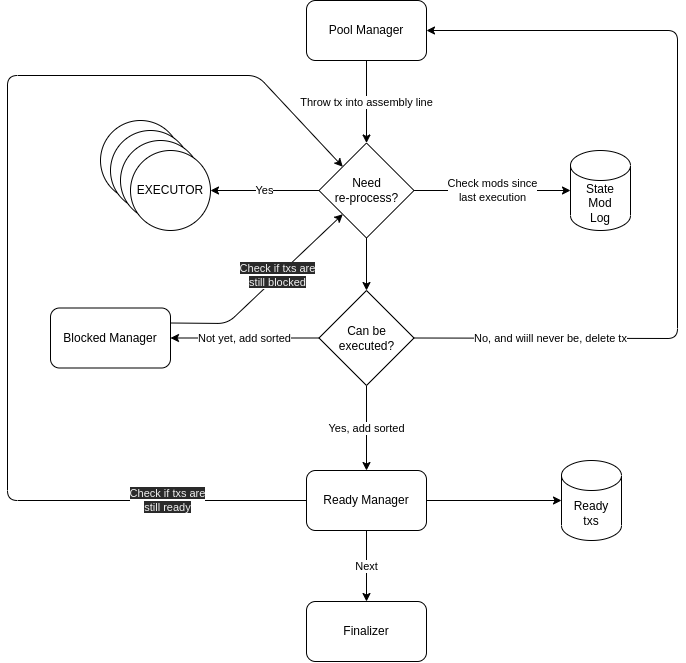

The diagram above was exported from draw.io. Its source (the exported page's mxGraphModel, read from the mxfile embedded in the PNG):
<mxGraphModel dx="805" dy="675" grid="1" gridSize="10" guides="1" tooltips="1" connect="1" arrows="1" fold="1" page="1" pageScale="1" pageWidth="850" pageHeight="1100" math="0" shadow="0">
  <root>
    <mxCell id="0" />
    <mxCell id="1" parent="0" />
    <mxCell id="23" value="Throw tx into assembly line" style="edgeStyle=none;html=1;exitX=0.5;exitY=1;exitDx=0;exitDy=0;entryX=0.5;entryY=0;entryDx=0;entryDy=0;rounded=1;" parent="1" source="4" target="22" edge="1">
      <mxGeometry relative="1" as="geometry">
        <Array as="points" />
      </mxGeometry>
    </mxCell>
    <mxCell id="4" value="Pool Manager" style="rounded=1;whiteSpace=wrap;html=1;" parent="1" vertex="1">
      <mxGeometry x="386" y="45" width="120" height="60" as="geometry" />
    </mxCell>
    <mxCell id="16" value="" style="group" parent="1" vertex="1" connectable="0">
      <mxGeometry x="180" y="165" width="110" height="110" as="geometry" />
    </mxCell>
    <mxCell id="12" value="" style="ellipse;whiteSpace=wrap;html=1;aspect=fixed;" parent="16" vertex="1">
      <mxGeometry width="80" height="80" as="geometry" />
    </mxCell>
    <mxCell id="13" value="" style="ellipse;whiteSpace=wrap;html=1;aspect=fixed;" parent="16" vertex="1">
      <mxGeometry x="10" y="10" width="80" height="80" as="geometry" />
    </mxCell>
    <mxCell id="14" value="" style="ellipse;whiteSpace=wrap;html=1;aspect=fixed;" parent="16" vertex="1">
      <mxGeometry x="20" y="20" width="80" height="80" as="geometry" />
    </mxCell>
    <mxCell id="15" value="EXECUTOR" style="ellipse;whiteSpace=wrap;html=1;aspect=fixed;" parent="16" vertex="1">
      <mxGeometry x="30" y="30" width="80" height="80" as="geometry" />
    </mxCell>
    <mxCell id="24" value="Yes" style="edgeStyle=none;html=1;exitX=0;exitY=0.5;exitDx=0;exitDy=0;entryX=1;entryY=0.5;entryDx=0;entryDy=0;" parent="1" source="22" target="15" edge="1">
      <mxGeometry relative="1" as="geometry" />
    </mxCell>
    <mxCell id="28" value="Check mods since&lt;br&gt;last execution" style="edgeStyle=none;rounded=1;html=1;exitX=1;exitY=0.5;exitDx=0;exitDy=0;entryX=0;entryY=0.5;entryDx=0;entryDy=0;entryPerimeter=0;" parent="1" source="22" target="25" edge="1">
      <mxGeometry relative="1" as="geometry" />
    </mxCell>
    <mxCell id="31" style="edgeStyle=none;rounded=1;html=1;exitX=0.5;exitY=1;exitDx=0;exitDy=0;entryX=0.5;entryY=0;entryDx=0;entryDy=0;" parent="1" source="22" target="30" edge="1">
      <mxGeometry relative="1" as="geometry" />
    </mxCell>
    <mxCell id="22" value="Need&lt;br&gt;re-process?" style="rhombus;whiteSpace=wrap;html=1;" parent="1" vertex="1">
      <mxGeometry x="398.5" y="187.5" width="95" height="95" as="geometry" />
    </mxCell>
    <mxCell id="25" value="State&lt;br&gt;Mod&lt;br&gt;Log" style="shape=cylinder3;whiteSpace=wrap;html=1;boundedLbl=1;backgroundOutline=1;size=15;" parent="1" vertex="1">
      <mxGeometry x="650" y="195" width="60" height="80" as="geometry" />
    </mxCell>
    <mxCell id="32" value="No, and wiill never be, delete tx" style="edgeStyle=none;rounded=1;html=1;exitX=1;exitY=0.5;exitDx=0;exitDy=0;entryX=1;entryY=0.5;entryDx=0;entryDy=0;" parent="1" source="30" target="4" edge="1">
      <mxGeometry x="-0.6681" relative="1" as="geometry">
        <Array as="points">
          <mxPoint x="757" y="383" />
          <mxPoint x="757" y="75" />
        </Array>
        <mxPoint as="offset" />
      </mxGeometry>
    </mxCell>
    <mxCell id="34" value="Not yet, add sorted" style="edgeStyle=none;rounded=1;html=1;exitX=0;exitY=0.5;exitDx=0;exitDy=0;entryX=1;entryY=0.5;entryDx=0;entryDy=0;" parent="1" source="30" target="33" edge="1">
      <mxGeometry relative="1" as="geometry" />
    </mxCell>
    <mxCell id="39" value="Yes, add sorted" style="edgeStyle=none;rounded=1;html=1;exitX=0.5;exitY=1;exitDx=0;exitDy=0;entryX=0.5;entryY=0;entryDx=0;entryDy=0;" parent="1" source="30" target="38" edge="1">
      <mxGeometry relative="1" as="geometry" />
    </mxCell>
    <mxCell id="30" value="Can be&lt;br&gt;executed?" style="rhombus;whiteSpace=wrap;html=1;" parent="1" vertex="1">
      <mxGeometry x="398.5" y="335" width="95" height="95" as="geometry" />
    </mxCell>
    <mxCell id="35" value="&lt;span style=&quot;color: rgb(240 , 240 , 240) ; font-family: &amp;#34;helvetica&amp;#34; ; font-size: 11px ; font-style: normal ; font-weight: 400 ; letter-spacing: normal ; text-align: center ; text-indent: 0px ; text-transform: none ; word-spacing: 0px ; background-color: rgb(42 , 42 , 42) ; display: inline ; float: none&quot;&gt;Check if txs are&lt;/span&gt;&lt;br style=&quot;color: rgb(240 , 240 , 240) ; font-family: &amp;#34;helvetica&amp;#34; ; font-size: 11px ; font-style: normal ; font-weight: 400 ; letter-spacing: normal ; text-align: center ; text-indent: 0px ; text-transform: none ; word-spacing: 0px&quot;&gt;&lt;span style=&quot;color: rgb(240 , 240 , 240) ; font-family: &amp;#34;helvetica&amp;#34; ; font-size: 11px ; font-style: normal ; font-weight: 400 ; letter-spacing: normal ; text-align: center ; text-indent: 0px ; text-transform: none ; word-spacing: 0px ; background-color: rgb(42 , 42 , 42) ; display: inline ; float: none&quot;&gt;still blocked&lt;/span&gt;" style="edgeStyle=none;rounded=1;html=1;exitX=1;exitY=0.25;exitDx=0;exitDy=0;entryX=0;entryY=1;entryDx=0;entryDy=0;" parent="1" source="33" target="22" edge="1">
      <mxGeometry x="0.1706" relative="1" as="geometry">
        <Array as="points">
          <mxPoint x="307" y="368" />
        </Array>
        <mxPoint x="-1" as="offset" />
      </mxGeometry>
    </mxCell>
    <mxCell id="33" value="Blocked Manager" style="rounded=1;whiteSpace=wrap;html=1;" parent="1" vertex="1">
      <mxGeometry x="130" y="352.5" width="120" height="60" as="geometry" />
    </mxCell>
    <mxCell id="41" value="Next" style="edgeStyle=none;rounded=1;html=1;exitX=0.5;exitY=1;exitDx=0;exitDy=0;entryX=0.5;entryY=0;entryDx=0;entryDy=0;" parent="1" source="38" target="40" edge="1">
      <mxGeometry relative="1" as="geometry" />
    </mxCell>
    <mxCell id="68" style="edgeStyle=none;rounded=1;html=1;exitX=1;exitY=0.5;exitDx=0;exitDy=0;entryX=0;entryY=0.5;entryDx=0;entryDy=0;entryPerimeter=0;" parent="1" source="38" target="64" edge="1">
      <mxGeometry relative="1" as="geometry" />
    </mxCell>
    <mxCell id="69" value="&lt;span style=&quot;color: rgb(240, 240, 240); font-family: helvetica; font-size: 11px; font-style: normal; font-weight: 400; letter-spacing: normal; text-align: center; text-indent: 0px; text-transform: none; word-spacing: 0px; background-color: rgb(42, 42, 42); display: inline; float: none;&quot;&gt;Check if txs are&lt;/span&gt;&lt;br style=&quot;color: rgb(240, 240, 240); font-family: helvetica; font-size: 11px; font-style: normal; font-weight: 400; letter-spacing: normal; text-align: center; text-indent: 0px; text-transform: none; word-spacing: 0px;&quot;&gt;&lt;span style=&quot;color: rgb(240, 240, 240); font-family: helvetica; font-size: 11px; font-style: normal; font-weight: 400; letter-spacing: normal; text-align: center; text-indent: 0px; text-transform: none; word-spacing: 0px; background-color: rgb(42, 42, 42); display: inline; float: none;&quot;&gt;still ready&lt;/span&gt;" style="edgeStyle=none;rounded=1;html=1;exitX=0;exitY=0.5;exitDx=0;exitDy=0;entryX=0;entryY=0;entryDx=0;entryDy=0;" parent="1" source="38" target="22" edge="1">
      <mxGeometry x="-0.747" relative="1" as="geometry">
        <Array as="points">
          <mxPoint x="87" y="545" />
          <mxPoint x="87" y="120" />
          <mxPoint x="337" y="120" />
        </Array>
        <mxPoint as="offset" />
      </mxGeometry>
    </mxCell>
    <mxCell id="38" value="Ready Manager" style="rounded=1;whiteSpace=wrap;html=1;" parent="1" vertex="1">
      <mxGeometry x="386" y="515" width="120" height="60" as="geometry" />
    </mxCell>
    <mxCell id="40" value="Finalizer" style="rounded=1;whiteSpace=wrap;html=1;" parent="1" vertex="1">
      <mxGeometry x="386" y="646" width="120" height="60" as="geometry" />
    </mxCell>
    <mxCell id="64" value="Ready&lt;br&gt;txs" style="shape=cylinder3;whiteSpace=wrap;html=1;boundedLbl=1;backgroundOutline=1;size=15;" parent="1" vertex="1">
      <mxGeometry x="641" y="505" width="60" height="80" as="geometry" />
    </mxCell>
  </root>
</mxGraphModel>